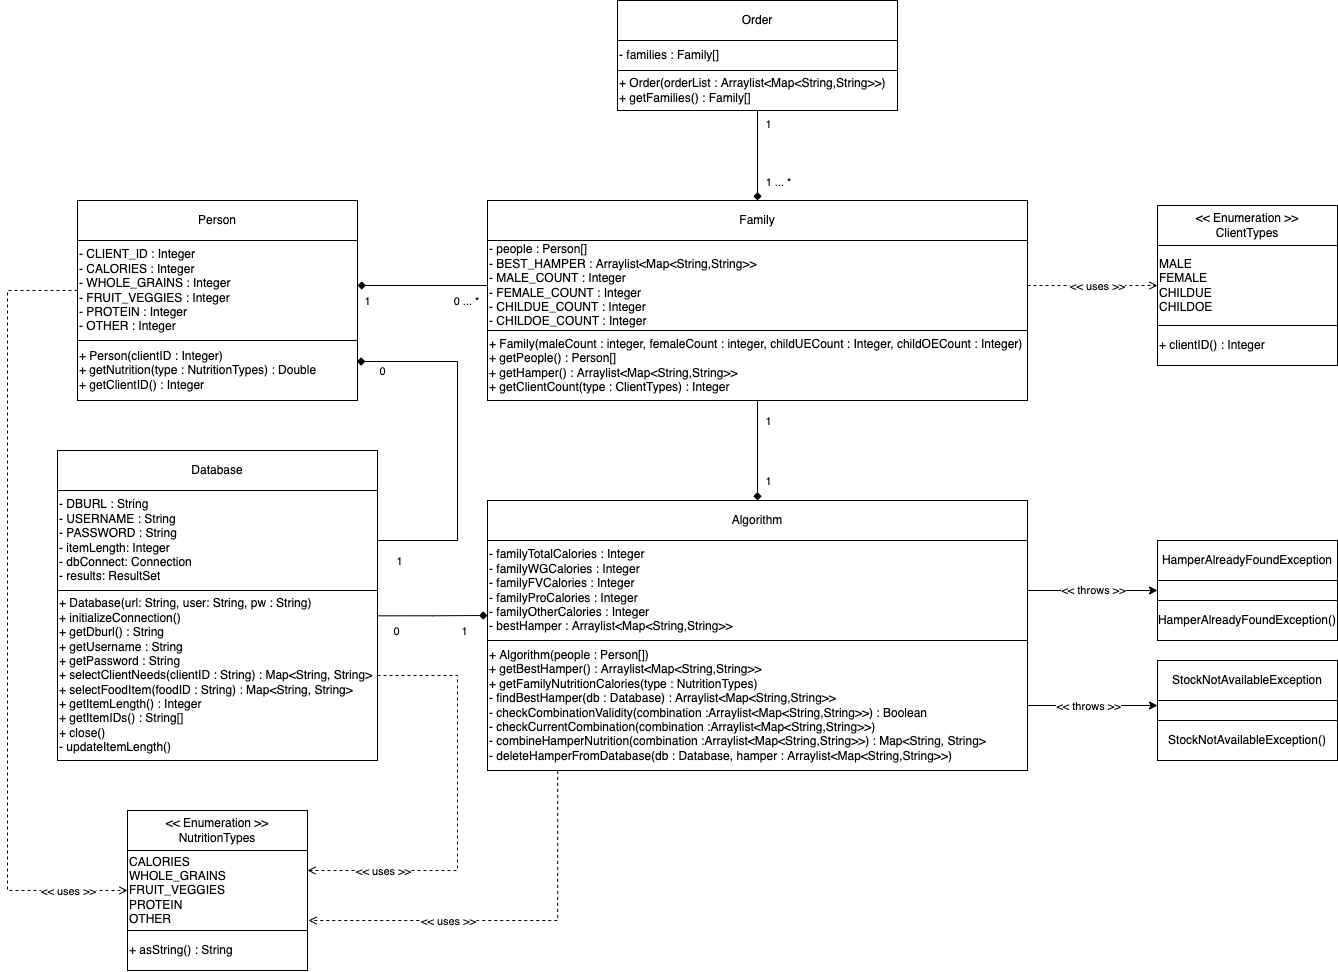

The diagram above was exported from draw.io. Its source (the exported page's mxGraphModel, read from the mxfile embedded in the PNG):
<mxGraphModel dx="1351" dy="834" grid="1" gridSize="10" guides="1" tooltips="1" connect="1" arrows="1" fold="1" page="1" pageScale="1" pageWidth="850" pageHeight="1100" math="0" shadow="0">
  <root>
    <mxCell id="0" />
    <mxCell id="1" parent="0" />
    <mxCell id="6WNYwEiRI9X1ABPRv--v-1" value="Order" style="rounded=0;whiteSpace=wrap;html=1;" parent="1" vertex="1">
      <mxGeometry x="660" y="40" width="280" height="40" as="geometry" />
    </mxCell>
    <mxCell id="6WNYwEiRI9X1ABPRv--v-2" value="- families : Family[]&lt;br&gt;" style="rounded=0;whiteSpace=wrap;html=1;align=left;" parent="1" vertex="1">
      <mxGeometry x="660" y="80" width="280" height="30" as="geometry" />
    </mxCell>
    <mxCell id="6WNYwEiRI9X1ABPRv--v-51" style="edgeStyle=orthogonalEdgeStyle;rounded=0;orthogonalLoop=1;jettySize=auto;html=1;entryX=0.5;entryY=0;entryDx=0;entryDy=0;endArrow=diamond;endFill=1;" parent="1" source="6WNYwEiRI9X1ABPRv--v-3" target="6WNYwEiRI9X1ABPRv--v-4" edge="1">
      <mxGeometry relative="1" as="geometry" />
    </mxCell>
    <mxCell id="6WNYwEiRI9X1ABPRv--v-52" value="1" style="edgeLabel;html=1;align=center;verticalAlign=middle;resizable=0;points=[];" parent="6WNYwEiRI9X1ABPRv--v-51" vertex="1" connectable="0">
      <mxGeometry x="-0.728" y="1" relative="1" as="geometry">
        <mxPoint x="9" as="offset" />
      </mxGeometry>
    </mxCell>
    <mxCell id="6WNYwEiRI9X1ABPRv--v-53" value="1 ... *" style="edgeLabel;html=1;align=center;verticalAlign=middle;resizable=0;points=[];" parent="6WNYwEiRI9X1ABPRv--v-51" vertex="1" connectable="0">
      <mxGeometry x="0.5735" y="-1" relative="1" as="geometry">
        <mxPoint x="21" as="offset" />
      </mxGeometry>
    </mxCell>
    <mxCell id="6WNYwEiRI9X1ABPRv--v-3" value="+ Order(orderList : Arraylist&amp;lt;Map&amp;lt;String,String&amp;gt;&amp;gt;)&lt;br&gt;+ getFamilies() : Family[]" style="rounded=0;whiteSpace=wrap;html=1;align=left;" parent="1" vertex="1">
      <mxGeometry x="660" y="110" width="280" height="40" as="geometry" />
    </mxCell>
    <mxCell id="6WNYwEiRI9X1ABPRv--v-4" value="Family" style="rounded=0;whiteSpace=wrap;html=1;" parent="1" vertex="1">
      <mxGeometry x="530" y="240" width="540" height="40" as="geometry" />
    </mxCell>
    <mxCell id="6WNYwEiRI9X1ABPRv--v-33" style="edgeStyle=orthogonalEdgeStyle;rounded=0;orthogonalLoop=1;jettySize=auto;html=1;entryX=0;entryY=0.5;entryDx=0;entryDy=0;dashed=1;endArrow=open;endFill=0;" parent="1" source="6WNYwEiRI9X1ABPRv--v-5" target="6WNYwEiRI9X1ABPRv--v-27" edge="1">
      <mxGeometry relative="1" as="geometry" />
    </mxCell>
    <mxCell id="6WNYwEiRI9X1ABPRv--v-34" value="&amp;lt;&amp;lt; uses &amp;gt;&amp;gt;" style="edgeLabel;html=1;align=center;verticalAlign=middle;resizable=0;points=[];" parent="6WNYwEiRI9X1ABPRv--v-33" vertex="1" connectable="0">
      <mxGeometry x="-0.0558" y="-2" relative="1" as="geometry">
        <mxPoint x="8" y="-2" as="offset" />
      </mxGeometry>
    </mxCell>
    <mxCell id="6WNYwEiRI9X1ABPRv--v-57" style="edgeStyle=orthogonalEdgeStyle;rounded=0;orthogonalLoop=1;jettySize=auto;html=1;endArrow=diamond;endFill=1;" parent="1" source="6WNYwEiRI9X1ABPRv--v-5" edge="1">
      <mxGeometry relative="1" as="geometry">
        <mxPoint x="400" y="325" as="targetPoint" />
      </mxGeometry>
    </mxCell>
    <mxCell id="6WNYwEiRI9X1ABPRv--v-58" value="1" style="edgeLabel;html=1;align=center;verticalAlign=middle;resizable=0;points=[];" parent="6WNYwEiRI9X1ABPRv--v-57" vertex="1" connectable="0">
      <mxGeometry x="0.6632" y="4" relative="1" as="geometry">
        <mxPoint x="-12" y="11" as="offset" />
      </mxGeometry>
    </mxCell>
    <mxCell id="6WNYwEiRI9X1ABPRv--v-59" value="0 ... *" style="edgeLabel;html=1;align=center;verticalAlign=middle;resizable=0;points=[];" parent="6WNYwEiRI9X1ABPRv--v-57" vertex="1" connectable="0">
      <mxGeometry x="-0.6648" y="5" relative="1" as="geometry">
        <mxPoint y="10" as="offset" />
      </mxGeometry>
    </mxCell>
    <mxCell id="6WNYwEiRI9X1ABPRv--v-5" value="- people : Person[]&lt;br&gt;- BEST_HAMPER : Arraylist&amp;lt;Map&amp;lt;String,String&amp;gt;&amp;gt;&lt;br&gt;- MALE_COUNT : Integer&lt;br&gt;- FEMALE_COUNT : Integer&lt;br&gt;- CHILDUE_COUNT : Integer&lt;br&gt;- CHILDOE_COUNT : Integer" style="rounded=0;whiteSpace=wrap;html=1;align=left;" parent="1" vertex="1">
      <mxGeometry x="530" y="280" width="540" height="90" as="geometry" />
    </mxCell>
    <mxCell id="6WNYwEiRI9X1ABPRv--v-54" style="edgeStyle=orthogonalEdgeStyle;rounded=0;orthogonalLoop=1;jettySize=auto;html=1;entryX=0.5;entryY=0;entryDx=0;entryDy=0;endArrow=diamond;endFill=1;" parent="1" source="6WNYwEiRI9X1ABPRv--v-6" target="6WNYwEiRI9X1ABPRv--v-10" edge="1">
      <mxGeometry relative="1" as="geometry" />
    </mxCell>
    <mxCell id="6WNYwEiRI9X1ABPRv--v-55" value="1" style="edgeLabel;html=1;align=center;verticalAlign=middle;resizable=0;points=[];" parent="6WNYwEiRI9X1ABPRv--v-54" vertex="1" connectable="0">
      <mxGeometry x="-0.5317" y="1" relative="1" as="geometry">
        <mxPoint x="9" y="-3" as="offset" />
      </mxGeometry>
    </mxCell>
    <mxCell id="6WNYwEiRI9X1ABPRv--v-56" value="1" style="edgeLabel;html=1;align=center;verticalAlign=middle;resizable=0;points=[];" parent="6WNYwEiRI9X1ABPRv--v-54" vertex="1" connectable="0">
      <mxGeometry x="0.535" y="3" relative="1" as="geometry">
        <mxPoint x="7" y="3" as="offset" />
      </mxGeometry>
    </mxCell>
    <mxCell id="6WNYwEiRI9X1ABPRv--v-6" value="+ Family(maleCount : integer, femaleCount : integer, childUECount : Integer, childOECount : Integer)&lt;br&gt;+ getPeople() : Person[]&lt;br&gt;+ getHamper() : Arraylist&amp;lt;Map&amp;lt;String,String&amp;gt;&amp;gt;&lt;br&gt;+ getClientCount(type : ClientTypes) : Integer" style="rounded=0;whiteSpace=wrap;html=1;align=left;" parent="1" vertex="1">
      <mxGeometry x="530" y="370" width="540" height="70" as="geometry" />
    </mxCell>
    <mxCell id="6WNYwEiRI9X1ABPRv--v-7" value="Person" style="rounded=0;whiteSpace=wrap;html=1;" parent="1" vertex="1">
      <mxGeometry x="120" y="240" width="280" height="40" as="geometry" />
    </mxCell>
    <mxCell id="6WNYwEiRI9X1ABPRv--v-45" style="edgeStyle=orthogonalEdgeStyle;rounded=0;orthogonalLoop=1;jettySize=auto;html=1;entryX=0;entryY=0.5;entryDx=0;entryDy=0;dashed=1;endArrow=open;endFill=0;" parent="1" source="6WNYwEiRI9X1ABPRv--v-8" target="6WNYwEiRI9X1ABPRv--v-24" edge="1">
      <mxGeometry relative="1" as="geometry">
        <Array as="points">
          <mxPoint x="50" y="330" />
          <mxPoint x="50" y="930" />
        </Array>
      </mxGeometry>
    </mxCell>
    <mxCell id="6WNYwEiRI9X1ABPRv--v-46" value="&amp;lt;&amp;lt; uses &amp;gt;&amp;gt;" style="edgeLabel;html=1;align=center;verticalAlign=middle;resizable=0;points=[];" parent="6WNYwEiRI9X1ABPRv--v-45" vertex="1" connectable="0">
      <mxGeometry x="0.7893" relative="1" as="geometry">
        <mxPoint x="23" as="offset" />
      </mxGeometry>
    </mxCell>
    <mxCell id="6WNYwEiRI9X1ABPRv--v-8" value="- CLIENT_ID : Integer&lt;br&gt;- CALORIES : Integer&lt;br&gt;- WHOLE_GRAINS : Integer&lt;br&gt;- FRUIT_VEGGIES : Integer&lt;br&gt;- PROTEIN : Integer&lt;br&gt;- OTHER : Integer" style="rounded=0;whiteSpace=wrap;html=1;align=left;" parent="1" vertex="1">
      <mxGeometry x="120" y="280" width="280" height="100" as="geometry" />
    </mxCell>
    <mxCell id="6WNYwEiRI9X1ABPRv--v-9" value="+ Person(clientID : Integer)&lt;br&gt;+ getNutrition(type : NutritionTypes) : Double&lt;br&gt;+ getClientID() : Integer" style="rounded=0;whiteSpace=wrap;html=1;align=left;" parent="1" vertex="1">
      <mxGeometry x="120" y="380" width="280" height="60" as="geometry" />
    </mxCell>
    <mxCell id="6WNYwEiRI9X1ABPRv--v-10" value="Algorithm" style="rounded=0;whiteSpace=wrap;html=1;" parent="1" vertex="1">
      <mxGeometry x="530" y="540" width="540" height="40" as="geometry" />
    </mxCell>
    <mxCell id="6WNYwEiRI9X1ABPRv--v-50" value="&amp;lt;&amp;lt; throws &amp;gt;&amp;gt;" style="edgeStyle=orthogonalEdgeStyle;rounded=0;orthogonalLoop=1;jettySize=auto;html=1;entryX=0;entryY=0.5;entryDx=0;entryDy=0;endArrow=classic;endFill=1;" parent="1" source="6WNYwEiRI9X1ABPRv--v-11" target="6WNYwEiRI9X1ABPRv--v-21" edge="1">
      <mxGeometry relative="1" as="geometry" />
    </mxCell>
    <mxCell id="6WNYwEiRI9X1ABPRv--v-11" value="- familyTotalCalories : Integer&lt;br&gt;- familyWGCalories : Integer&lt;br&gt;- familyFVCalories : Integer&lt;br&gt;- familyProCalories : Integer&lt;br&gt;- familyOtherCalories : Integer&lt;br&gt;- bestHamper : Arraylist&amp;lt;Map&amp;lt;String,String&amp;gt;&amp;gt;" style="rounded=0;whiteSpace=wrap;html=1;align=left;" parent="1" vertex="1">
      <mxGeometry x="530" y="580" width="540" height="100" as="geometry" />
    </mxCell>
    <mxCell id="6WNYwEiRI9X1ABPRv--v-38" style="edgeStyle=orthogonalEdgeStyle;rounded=0;orthogonalLoop=1;jettySize=auto;html=1;dashed=1;endArrow=open;endFill=0;exitX=0.13;exitY=1.003;exitDx=0;exitDy=0;exitPerimeter=0;" parent="1" source="6WNYwEiRI9X1ABPRv--v-12" edge="1">
      <mxGeometry relative="1" as="geometry">
        <mxPoint x="350" y="960" as="targetPoint" />
        <Array as="points">
          <mxPoint x="600" y="960" />
          <mxPoint x="351" y="960" />
        </Array>
      </mxGeometry>
    </mxCell>
    <mxCell id="6WNYwEiRI9X1ABPRv--v-40" value="&amp;lt;&amp;lt; uses &amp;gt;&amp;gt;" style="edgeLabel;html=1;align=center;verticalAlign=middle;resizable=0;points=[];" parent="6WNYwEiRI9X1ABPRv--v-38" vertex="1" connectable="0">
      <mxGeometry x="-0.8221" y="-2" relative="1" as="geometry">
        <mxPoint x="-108" y="114" as="offset" />
      </mxGeometry>
    </mxCell>
    <mxCell id="6WNYwEiRI9X1ABPRv--v-48" style="edgeStyle=orthogonalEdgeStyle;rounded=0;orthogonalLoop=1;jettySize=auto;html=1;entryX=0;entryY=0.25;entryDx=0;entryDy=0;endArrow=classic;endFill=1;" parent="1" source="6WNYwEiRI9X1ABPRv--v-12" target="6WNYwEiRI9X1ABPRv--v-18" edge="1">
      <mxGeometry relative="1" as="geometry" />
    </mxCell>
    <mxCell id="6WNYwEiRI9X1ABPRv--v-49" value="&amp;lt;&amp;lt; throws &amp;gt;&amp;gt;" style="edgeLabel;html=1;align=center;verticalAlign=middle;resizable=0;points=[];" parent="6WNYwEiRI9X1ABPRv--v-48" vertex="1" connectable="0">
      <mxGeometry x="0.0462" y="-1" relative="1" as="geometry">
        <mxPoint x="-8" y="-1" as="offset" />
      </mxGeometry>
    </mxCell>
    <mxCell id="6WNYwEiRI9X1ABPRv--v-12" value="+ Algorithm(people : Person[])&lt;br&gt;+ getBestHamper() : Arraylist&amp;lt;Map&amp;lt;String,String&amp;gt;&amp;gt;&lt;br&gt;+ getFamilyNutritionCalories(type : NutritionTypes)&lt;br&gt;- findBestHamper(db : Database) : Arraylist&amp;lt;Map&amp;lt;String,String&amp;gt;&amp;gt;&lt;br&gt;- checkCombinationValidity(combination :Arraylist&amp;lt;Map&amp;lt;String,String&amp;gt;&amp;gt;) : Boolean&lt;br&gt;- checkCurrentCombination(combination :Arraylist&amp;lt;Map&amp;lt;String,String&amp;gt;&amp;gt;)&lt;br&gt;- combineHamperNutrition(combination :Arraylist&amp;lt;Map&amp;lt;String,String&amp;gt;&amp;gt;) : Map&amp;lt;String, String&amp;gt;&lt;br&gt;- deleteHamperFromDatabase(db : Database, hamper : Arraylist&amp;lt;Map&amp;lt;String,String&amp;gt;&amp;gt;)" style="rounded=0;whiteSpace=wrap;html=1;align=left;" parent="1" vertex="1">
      <mxGeometry x="530" y="680" width="540" height="130" as="geometry" />
    </mxCell>
    <mxCell id="6WNYwEiRI9X1ABPRv--v-13" value="Database" style="rounded=0;whiteSpace=wrap;html=1;" parent="1" vertex="1">
      <mxGeometry x="100" y="490" width="320" height="40" as="geometry" />
    </mxCell>
    <mxCell id="6WNYwEiRI9X1ABPRv--v-60" style="edgeStyle=orthogonalEdgeStyle;rounded=0;orthogonalLoop=1;jettySize=auto;html=1;entryX=0.998;entryY=0.35;entryDx=0;entryDy=0;entryPerimeter=0;endArrow=diamond;endFill=1;" parent="1" source="6WNYwEiRI9X1ABPRv--v-14" target="6WNYwEiRI9X1ABPRv--v-9" edge="1">
      <mxGeometry relative="1" as="geometry">
        <Array as="points">
          <mxPoint x="500" y="580" />
          <mxPoint x="500" y="401" />
        </Array>
      </mxGeometry>
    </mxCell>
    <mxCell id="6WNYwEiRI9X1ABPRv--v-61" value="1" style="edgeLabel;html=1;align=center;verticalAlign=middle;resizable=0;points=[];" parent="6WNYwEiRI9X1ABPRv--v-60" vertex="1" connectable="0">
      <mxGeometry x="-0.8521" y="1" relative="1" as="geometry">
        <mxPoint x="-6" y="21" as="offset" />
      </mxGeometry>
    </mxCell>
    <mxCell id="6WNYwEiRI9X1ABPRv--v-62" value="0" style="edgeLabel;html=1;align=center;verticalAlign=middle;resizable=0;points=[];" parent="6WNYwEiRI9X1ABPRv--v-60" vertex="1" connectable="0">
      <mxGeometry x="0.8801" y="1" relative="1" as="geometry">
        <mxPoint x="4" y="8" as="offset" />
      </mxGeometry>
    </mxCell>
    <mxCell id="6WNYwEiRI9X1ABPRv--v-14" value="- DBURL : String&lt;br&gt;- USERNAME : String&lt;br&gt;- PASSWORD : String&lt;br&gt;- itemLength: Integer&lt;br&gt;- dbConnect: Connection&lt;br&gt;- results: ResultSet" style="rounded=0;whiteSpace=wrap;html=1;align=left;" parent="1" vertex="1">
      <mxGeometry x="100" y="530" width="320" height="100" as="geometry" />
    </mxCell>
    <mxCell id="6WNYwEiRI9X1ABPRv--v-42" style="edgeStyle=orthogonalEdgeStyle;rounded=0;orthogonalLoop=1;jettySize=auto;html=1;entryX=1;entryY=0.25;entryDx=0;entryDy=0;dashed=1;endArrow=open;endFill=0;" parent="1" source="6WNYwEiRI9X1ABPRv--v-15" target="6WNYwEiRI9X1ABPRv--v-24" edge="1">
      <mxGeometry relative="1" as="geometry">
        <Array as="points">
          <mxPoint x="500" y="715" />
          <mxPoint x="500" y="910" />
        </Array>
      </mxGeometry>
    </mxCell>
    <mxCell id="6WNYwEiRI9X1ABPRv--v-47" value="&amp;lt;&amp;lt; uses &amp;gt;&amp;gt;" style="edgeLabel;html=1;align=center;verticalAlign=middle;resizable=0;points=[];" parent="6WNYwEiRI9X1ABPRv--v-42" vertex="1" connectable="0">
      <mxGeometry x="0.6923" y="-3" relative="1" as="geometry">
        <mxPoint x="10" y="3" as="offset" />
      </mxGeometry>
    </mxCell>
    <mxCell id="6WNYwEiRI9X1ABPRv--v-63" style="edgeStyle=orthogonalEdgeStyle;rounded=0;orthogonalLoop=1;jettySize=auto;html=1;entryX=0;entryY=0.75;entryDx=0;entryDy=0;endArrow=diamond;endFill=1;exitX=0.998;exitY=0.149;exitDx=0;exitDy=0;exitPerimeter=0;" parent="1" source="6WNYwEiRI9X1ABPRv--v-15" target="6WNYwEiRI9X1ABPRv--v-11" edge="1">
      <mxGeometry relative="1" as="geometry" />
    </mxCell>
    <mxCell id="6WNYwEiRI9X1ABPRv--v-64" value="0" style="edgeLabel;html=1;align=center;verticalAlign=middle;resizable=0;points=[];" parent="6WNYwEiRI9X1ABPRv--v-63" vertex="1" connectable="0">
      <mxGeometry x="-0.6763" y="1" relative="1" as="geometry">
        <mxPoint y="16" as="offset" />
      </mxGeometry>
    </mxCell>
    <mxCell id="6WNYwEiRI9X1ABPRv--v-65" value="1" style="edgeLabel;html=1;align=center;verticalAlign=middle;resizable=0;points=[];" parent="6WNYwEiRI9X1ABPRv--v-63" vertex="1" connectable="0">
      <mxGeometry x="0.5774" relative="1" as="geometry">
        <mxPoint y="15" as="offset" />
      </mxGeometry>
    </mxCell>
    <mxCell id="6WNYwEiRI9X1ABPRv--v-15" value="+ Database(url: String, user: String, pw : String)&lt;br&gt;+ initializeConnection()&lt;br&gt;+ getDburl() : String&lt;br&gt;+ getUsername : String&lt;br&gt;+ getPassword : String&lt;br&gt;+ selectClientNeeds(clientID : String) : Map&amp;lt;String, String&amp;gt;&lt;br&gt;+ selectFoodItem(foodID : String) : Map&amp;lt;String, String&amp;gt;&lt;br&gt;+ getItemLength() : Integer&lt;br&gt;+ getItemIDs() : String[]&lt;br&gt;+ close()&lt;br&gt;- updateItemLength()" style="rounded=0;whiteSpace=wrap;html=1;align=left;" parent="1" vertex="1">
      <mxGeometry x="100" y="630" width="320" height="170" as="geometry" />
    </mxCell>
    <mxCell id="6WNYwEiRI9X1ABPRv--v-17" value="StockNotAvailableException" style="rounded=0;whiteSpace=wrap;html=1;" parent="1" vertex="1">
      <mxGeometry x="1200" y="700" width="180" height="40" as="geometry" />
    </mxCell>
    <mxCell id="6WNYwEiRI9X1ABPRv--v-18" value="" style="rounded=0;whiteSpace=wrap;html=1;" parent="1" vertex="1">
      <mxGeometry x="1200" y="740" width="180" height="20" as="geometry" />
    </mxCell>
    <mxCell id="6WNYwEiRI9X1ABPRv--v-19" value="StockNotAvailableException()" style="rounded=0;whiteSpace=wrap;html=1;" parent="1" vertex="1">
      <mxGeometry x="1200" y="760" width="180" height="40" as="geometry" />
    </mxCell>
    <mxCell id="6WNYwEiRI9X1ABPRv--v-20" value="HamperAlreadyFoundException" style="rounded=0;whiteSpace=wrap;html=1;" parent="1" vertex="1">
      <mxGeometry x="1200" y="580" width="180" height="40" as="geometry" />
    </mxCell>
    <mxCell id="6WNYwEiRI9X1ABPRv--v-21" value="" style="rounded=0;whiteSpace=wrap;html=1;" parent="1" vertex="1">
      <mxGeometry x="1200" y="620" width="180" height="20" as="geometry" />
    </mxCell>
    <mxCell id="6WNYwEiRI9X1ABPRv--v-22" value="HamperAlreadyFoundException()" style="rounded=0;whiteSpace=wrap;html=1;" parent="1" vertex="1">
      <mxGeometry x="1200" y="640" width="180" height="40" as="geometry" />
    </mxCell>
    <mxCell id="6WNYwEiRI9X1ABPRv--v-23" value="&amp;lt;&amp;lt; Enumeration &amp;gt;&amp;gt;&lt;br&gt;NutritionTypes" style="rounded=0;whiteSpace=wrap;html=1;" parent="1" vertex="1">
      <mxGeometry x="170" y="850" width="180" height="40" as="geometry" />
    </mxCell>
    <mxCell id="6WNYwEiRI9X1ABPRv--v-24" value="CALORIES&lt;br&gt;WHOLE_GRAINS&lt;br&gt;FRUIT_VEGGIES&lt;br&gt;PROTEIN&lt;br&gt;OTHER" style="rounded=0;whiteSpace=wrap;html=1;align=left;" parent="1" vertex="1">
      <mxGeometry x="170" y="890" width="180" height="80" as="geometry" />
    </mxCell>
    <mxCell id="6WNYwEiRI9X1ABPRv--v-25" value="+ asString() : String" style="rounded=0;whiteSpace=wrap;html=1;align=left;" parent="1" vertex="1">
      <mxGeometry x="170" y="970" width="180" height="40" as="geometry" />
    </mxCell>
    <mxCell id="6WNYwEiRI9X1ABPRv--v-26" value="&amp;lt;&amp;lt; Enumeration &amp;gt;&amp;gt;&lt;br&gt;ClientTypes" style="rounded=0;whiteSpace=wrap;html=1;" parent="1" vertex="1">
      <mxGeometry x="1200" y="245" width="180" height="40" as="geometry" />
    </mxCell>
    <mxCell id="6WNYwEiRI9X1ABPRv--v-27" value="MALE&lt;br&gt;FEMALE&lt;br&gt;CHILDUE&lt;br&gt;CHILDOE" style="rounded=0;whiteSpace=wrap;html=1;align=left;" parent="1" vertex="1">
      <mxGeometry x="1200" y="285" width="180" height="80" as="geometry" />
    </mxCell>
    <mxCell id="6WNYwEiRI9X1ABPRv--v-28" value="+ clientID() : Integer" style="rounded=0;whiteSpace=wrap;html=1;align=left;" parent="1" vertex="1">
      <mxGeometry x="1200" y="365" width="180" height="40" as="geometry" />
    </mxCell>
  </root>
</mxGraphModel>